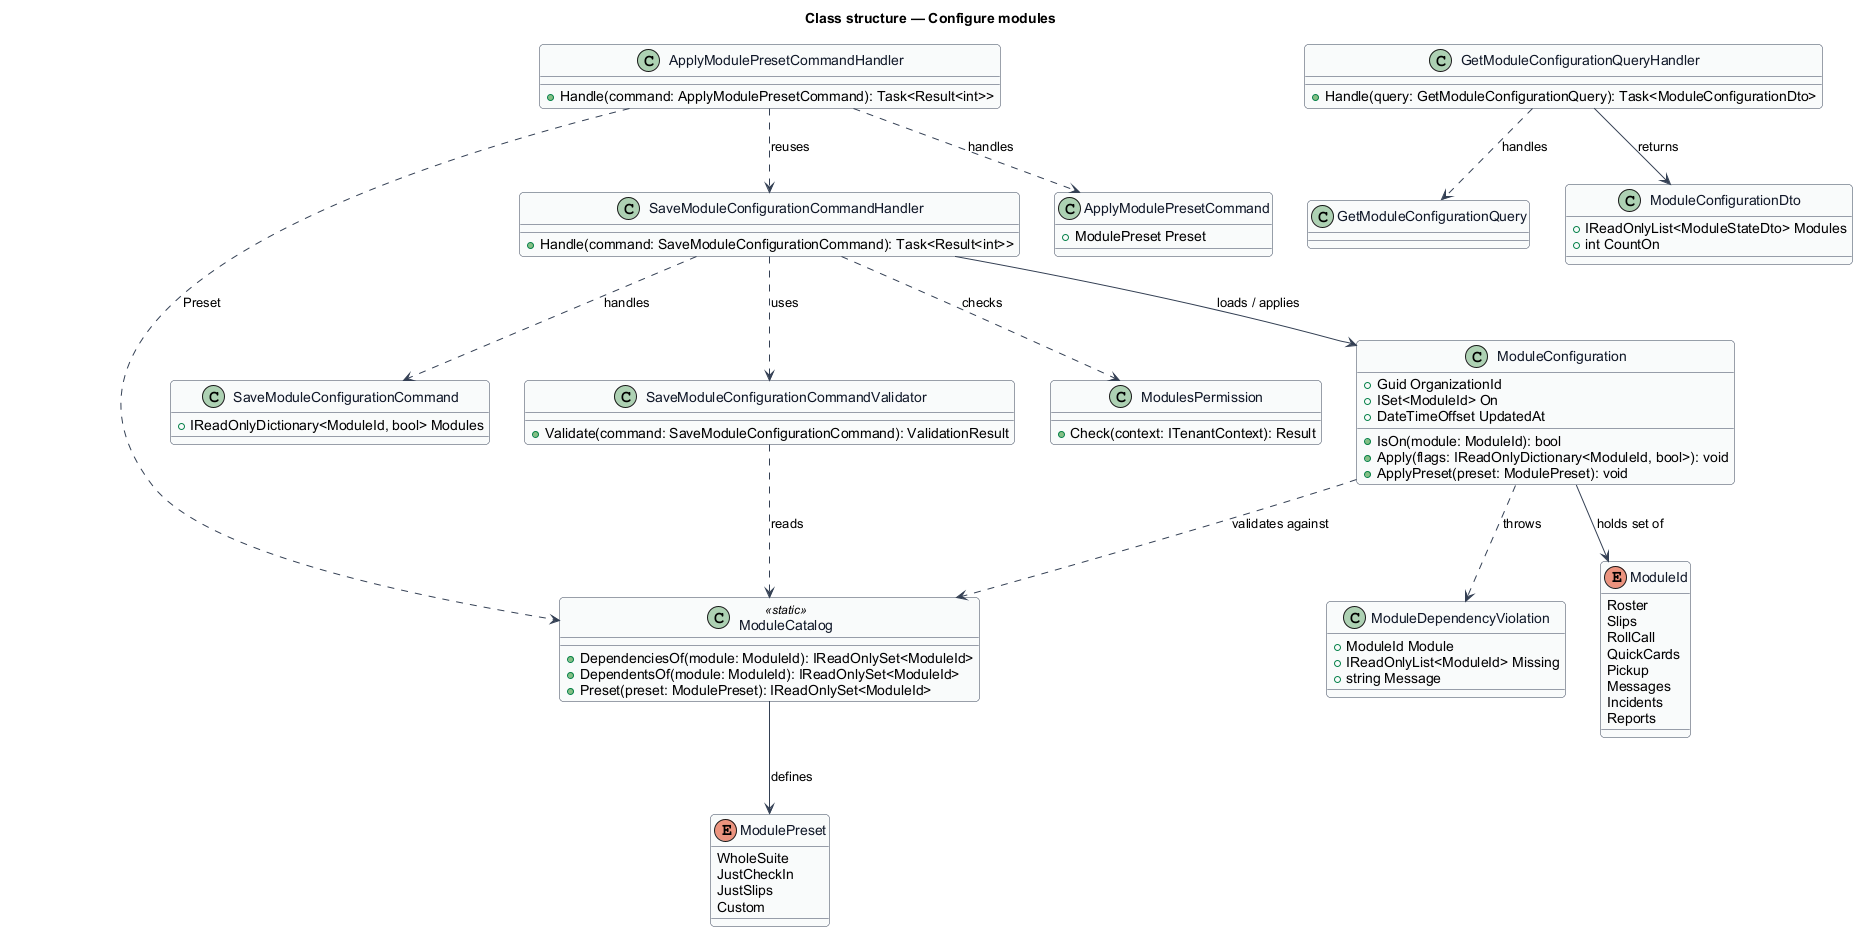

The diagram above was rendered by PlantUML. Its source (embedded in the PNG):
@startuml
' --- shared skin header ---
skinparam backgroundColor #FFFFFF
skinparam shadowing false
skinparam roundcorner 8
skinparam defaultFontName Arial
skinparam ArrowColor #344054
skinparam class {
  BorderColor #344054
  FontColor #101828
  BackgroundColor #F9FAFB
}
' --------------------------
title Class structure — Configure modules

enum ModuleId {
  Roster
  Slips
  RollCall
  QuickCards
  Pickup
  Messages
  Incidents
  Reports
}

enum ModulePreset {
  WholeSuite
  JustCheckIn
  JustSlips
  Custom
}

class ModuleCatalog <<static>> {
  +DependenciesOf(module: ModuleId): IReadOnlySet<ModuleId>
  +DependentsOf(module: ModuleId): IReadOnlySet<ModuleId>
  +Preset(preset: ModulePreset): IReadOnlySet<ModuleId>
}

class ModuleConfiguration {
  +Guid OrganizationId
  +ISet<ModuleId> On
  +DateTimeOffset UpdatedAt
  +IsOn(module: ModuleId): bool
  +Apply(flags: IReadOnlyDictionary<ModuleId, bool>): void
  +ApplyPreset(preset: ModulePreset): void
}

class ModuleDependencyViolation {
  +ModuleId Module
  +IReadOnlyList<ModuleId> Missing
  +string Message
}

class GetModuleConfigurationQuery
class GetModuleConfigurationQueryHandler {
  +Handle(query: GetModuleConfigurationQuery): Task<ModuleConfigurationDto>
}

class ModuleConfigurationDto {
  +IReadOnlyList<ModuleStateDto> Modules
  +int CountOn
}

class SaveModuleConfigurationCommand {
  +IReadOnlyDictionary<ModuleId, bool> Modules
}

class SaveModuleConfigurationCommandValidator {
  +Validate(command: SaveModuleConfigurationCommand): ValidationResult
}

class SaveModuleConfigurationCommandHandler {
  +Handle(command: SaveModuleConfigurationCommand): Task<Result<int>>
}

class ApplyModulePresetCommand {
  +ModulePreset Preset
}

class ApplyModulePresetCommandHandler {
  +Handle(command: ApplyModulePresetCommand): Task<Result<int>>
}

class ModulesPermission {
  +Check(context: ITenantContext): Result
}

ModuleConfiguration --> ModuleId : holds set of
ModuleConfiguration ..> ModuleCatalog : validates against
ModuleConfiguration ..> ModuleDependencyViolation : throws
ModuleCatalog --> ModulePreset : defines
SaveModuleConfigurationCommandHandler ..> SaveModuleConfigurationCommand : handles
SaveModuleConfigurationCommandHandler ..> SaveModuleConfigurationCommandValidator : uses
SaveModuleConfigurationCommandHandler ..> ModulesPermission : checks
SaveModuleConfigurationCommandHandler --> ModuleConfiguration : loads / applies
SaveModuleConfigurationCommandValidator ..> ModuleCatalog : reads
ApplyModulePresetCommandHandler ..> ApplyModulePresetCommand : handles
ApplyModulePresetCommandHandler ..> ModuleCatalog : Preset
ApplyModulePresetCommandHandler ..> SaveModuleConfigurationCommandHandler : reuses
GetModuleConfigurationQueryHandler ..> GetModuleConfigurationQuery : handles
GetModuleConfigurationQueryHandler --> ModuleConfigurationDto : returns
@enduml